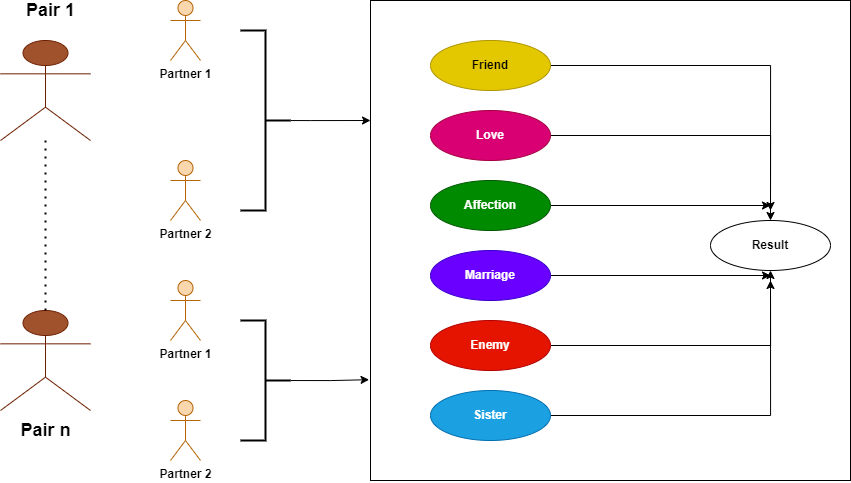

The diagram above was exported from draw.io. Its source (the exported page's mxGraphModel, read from the mxfile embedded in the PNG):
<mxGraphModel dx="1893" dy="571" grid="1" gridSize="10" guides="1" tooltips="1" connect="1" arrows="1" fold="1" page="1" pageScale="1" pageWidth="850" pageHeight="1100" math="0" shadow="0">
  <root>
    <mxCell id="0" />
    <mxCell id="1" parent="0" />
    <mxCell id="lgr95cHhs3K0VO2FDsVn-1" value="" style="whiteSpace=wrap;html=1;aspect=fixed;" vertex="1" parent="1">
      <mxGeometry x="220" y="80" width="480" height="480" as="geometry" />
    </mxCell>
    <mxCell id="lgr95cHhs3K0VO2FDsVn-10" style="edgeStyle=orthogonalEdgeStyle;rounded=0;orthogonalLoop=1;jettySize=auto;html=1;entryX=0.5;entryY=0;entryDx=0;entryDy=0;" edge="1" parent="1" source="lgr95cHhs3K0VO2FDsVn-2" target="lgr95cHhs3K0VO2FDsVn-8">
      <mxGeometry relative="1" as="geometry" />
    </mxCell>
    <mxCell id="lgr95cHhs3K0VO2FDsVn-2" value="&lt;b&gt;Friend&lt;/b&gt;" style="ellipse;whiteSpace=wrap;html=1;fillColor=#e3c800;strokeColor=#B09500;fontColor=#000000;" vertex="1" parent="1">
      <mxGeometry x="280" y="120" width="120" height="50" as="geometry" />
    </mxCell>
    <mxCell id="lgr95cHhs3K0VO2FDsVn-14" style="edgeStyle=orthogonalEdgeStyle;rounded=0;orthogonalLoop=1;jettySize=auto;html=1;entryX=0.5;entryY=1;entryDx=0;entryDy=0;" edge="1" parent="1" source="lgr95cHhs3K0VO2FDsVn-3" target="lgr95cHhs3K0VO2FDsVn-8">
      <mxGeometry relative="1" as="geometry" />
    </mxCell>
    <mxCell id="lgr95cHhs3K0VO2FDsVn-3" value="&lt;b&gt;Sister&lt;/b&gt;" style="ellipse;whiteSpace=wrap;html=1;fillColor=#1ba1e2;fontColor=#ffffff;strokeColor=#006EAF;" vertex="1" parent="1">
      <mxGeometry x="280" y="470" width="120" height="50" as="geometry" />
    </mxCell>
    <mxCell id="lgr95cHhs3K0VO2FDsVn-11" style="edgeStyle=orthogonalEdgeStyle;rounded=0;orthogonalLoop=1;jettySize=auto;html=1;" edge="1" parent="1" source="lgr95cHhs3K0VO2FDsVn-4">
      <mxGeometry relative="1" as="geometry">
        <mxPoint x="620" y="290" as="targetPoint" />
      </mxGeometry>
    </mxCell>
    <mxCell id="lgr95cHhs3K0VO2FDsVn-4" value="&lt;b&gt;Love&lt;/b&gt;" style="ellipse;whiteSpace=wrap;html=1;fillColor=#d80073;strokeColor=#A50040;fontColor=#ffffff;" vertex="1" parent="1">
      <mxGeometry x="280" y="190" width="120" height="50" as="geometry" />
    </mxCell>
    <mxCell id="lgr95cHhs3K0VO2FDsVn-12" style="edgeStyle=orthogonalEdgeStyle;rounded=0;orthogonalLoop=1;jettySize=auto;html=1;" edge="1" parent="1" source="lgr95cHhs3K0VO2FDsVn-5">
      <mxGeometry relative="1" as="geometry">
        <mxPoint x="620" y="285" as="targetPoint" />
      </mxGeometry>
    </mxCell>
    <mxCell id="lgr95cHhs3K0VO2FDsVn-5" value="&lt;b&gt;Affection&lt;/b&gt;" style="ellipse;whiteSpace=wrap;html=1;fillColor=#008a00;strokeColor=#005700;fontColor=#ffffff;" vertex="1" parent="1">
      <mxGeometry x="280" y="260" width="120" height="50" as="geometry" />
    </mxCell>
    <mxCell id="lgr95cHhs3K0VO2FDsVn-16" style="edgeStyle=orthogonalEdgeStyle;rounded=0;orthogonalLoop=1;jettySize=auto;html=1;" edge="1" parent="1" source="lgr95cHhs3K0VO2FDsVn-6">
      <mxGeometry relative="1" as="geometry">
        <mxPoint x="620" y="355" as="targetPoint" />
      </mxGeometry>
    </mxCell>
    <mxCell id="lgr95cHhs3K0VO2FDsVn-6" value="&lt;b&gt;Marriage&lt;/b&gt;" style="ellipse;whiteSpace=wrap;html=1;fillColor=#6a00ff;strokeColor=#3700CC;fontColor=#ffffff;" vertex="1" parent="1">
      <mxGeometry x="280" y="330" width="120" height="50" as="geometry" />
    </mxCell>
    <mxCell id="lgr95cHhs3K0VO2FDsVn-15" style="edgeStyle=orthogonalEdgeStyle;rounded=0;orthogonalLoop=1;jettySize=auto;html=1;" edge="1" parent="1" source="lgr95cHhs3K0VO2FDsVn-7">
      <mxGeometry relative="1" as="geometry">
        <mxPoint x="620" y="360" as="targetPoint" />
      </mxGeometry>
    </mxCell>
    <mxCell id="lgr95cHhs3K0VO2FDsVn-7" value="&lt;b&gt;Enemy&lt;/b&gt;" style="ellipse;whiteSpace=wrap;html=1;fillColor=#e51400;fontColor=#ffffff;strokeColor=#B20000;" vertex="1" parent="1">
      <mxGeometry x="280" y="400" width="120" height="50" as="geometry" />
    </mxCell>
    <mxCell id="lgr95cHhs3K0VO2FDsVn-8" value="&lt;b&gt;Result&lt;/b&gt;" style="ellipse;whiteSpace=wrap;html=1;" vertex="1" parent="1">
      <mxGeometry x="560" y="300" width="120" height="50" as="geometry" />
    </mxCell>
    <mxCell id="lgr95cHhs3K0VO2FDsVn-21" value="&lt;b&gt;Partner 1&lt;/b&gt;" style="shape=umlActor;verticalLabelPosition=bottom;verticalAlign=top;html=1;fillColor=#fad7ac;strokeColor=#b46504;" vertex="1" parent="1">
      <mxGeometry x="20" y="80" width="30" height="60" as="geometry" />
    </mxCell>
    <mxCell id="lgr95cHhs3K0VO2FDsVn-24" value="&lt;b&gt;Partner 2&lt;/b&gt;" style="shape=umlActor;verticalLabelPosition=bottom;verticalAlign=top;html=1;fillColor=#fad7ac;strokeColor=#b46504;" vertex="1" parent="1">
      <mxGeometry x="20" y="240" width="30" height="60" as="geometry" />
    </mxCell>
    <mxCell id="lgr95cHhs3K0VO2FDsVn-30" style="edgeStyle=orthogonalEdgeStyle;rounded=0;orthogonalLoop=1;jettySize=auto;html=1;entryX=0;entryY=0.25;entryDx=0;entryDy=0;" edge="1" parent="1" source="lgr95cHhs3K0VO2FDsVn-29" target="lgr95cHhs3K0VO2FDsVn-1">
      <mxGeometry relative="1" as="geometry">
        <Array as="points">
          <mxPoint x="160" y="200" />
          <mxPoint x="160" y="200" />
        </Array>
      </mxGeometry>
    </mxCell>
    <mxCell id="lgr95cHhs3K0VO2FDsVn-29" value="" style="strokeWidth=2;html=1;shape=mxgraph.flowchart.annotation_2;align=left;labelPosition=right;pointerEvents=1;gradientColor=none;rotation=-180;" vertex="1" parent="1">
      <mxGeometry x="90" y="110" width="50" height="180" as="geometry" />
    </mxCell>
    <mxCell id="lgr95cHhs3K0VO2FDsVn-34" value="&lt;b&gt;Partner 1&lt;/b&gt;" style="shape=umlActor;verticalLabelPosition=bottom;verticalAlign=top;html=1;fillColor=#fad7ac;strokeColor=#b46504;" vertex="1" parent="1">
      <mxGeometry x="20" y="360" width="30" height="60" as="geometry" />
    </mxCell>
    <mxCell id="lgr95cHhs3K0VO2FDsVn-35" value="&lt;b&gt;Partner 2&lt;/b&gt;" style="shape=umlActor;verticalLabelPosition=bottom;verticalAlign=top;html=1;fillColor=#fad7ac;strokeColor=#b46504;" vertex="1" parent="1">
      <mxGeometry x="20" y="480" width="30" height="60" as="geometry" />
    </mxCell>
    <mxCell id="lgr95cHhs3K0VO2FDsVn-37" style="edgeStyle=orthogonalEdgeStyle;rounded=0;orthogonalLoop=1;jettySize=auto;html=1;entryX=-0.003;entryY=0.79;entryDx=0;entryDy=0;entryPerimeter=0;" edge="1" parent="1" source="lgr95cHhs3K0VO2FDsVn-36" target="lgr95cHhs3K0VO2FDsVn-1">
      <mxGeometry relative="1" as="geometry" />
    </mxCell>
    <mxCell id="lgr95cHhs3K0VO2FDsVn-36" value="" style="strokeWidth=2;html=1;shape=mxgraph.flowchart.annotation_2;align=left;labelPosition=right;pointerEvents=1;gradientColor=none;rotation=-180;" vertex="1" parent="1">
      <mxGeometry x="90" y="400" width="50" height="120" as="geometry" />
    </mxCell>
    <mxCell id="lgr95cHhs3K0VO2FDsVn-38" value="&lt;h1&gt;Pair 1&lt;/h1&gt;" style="shape=umlActor;verticalLabelPosition=bottom;verticalAlign=top;html=1;fillColor=#a0522d;strokeColor=#6D1F00;fontColor=#ffffff;" vertex="1" parent="1">
      <mxGeometry x="-150" y="120" width="90" height="100" as="geometry" />
    </mxCell>
    <mxCell id="lgr95cHhs3K0VO2FDsVn-40" value="&lt;h1&gt;Pair n&lt;/h1&gt;" style="shape=umlActor;verticalLabelPosition=bottom;verticalAlign=top;html=1;fillColor=#a0522d;fontColor=#ffffff;strokeColor=#6D1F00;" vertex="1" parent="1">
      <mxGeometry x="-150" y="390" width="90" height="100" as="geometry" />
    </mxCell>
    <mxCell id="lgr95cHhs3K0VO2FDsVn-41" value="" style="endArrow=none;dashed=1;html=1;dashPattern=1 3;strokeWidth=2;rounded=0;exitX=0.5;exitY=0;exitDx=0;exitDy=0;exitPerimeter=0;" edge="1" parent="1" source="lgr95cHhs3K0VO2FDsVn-40" target="lgr95cHhs3K0VO2FDsVn-38">
      <mxGeometry width="50" height="50" relative="1" as="geometry">
        <mxPoint x="-110" y="380" as="sourcePoint" />
        <mxPoint x="-80" y="300" as="targetPoint" />
      </mxGeometry>
    </mxCell>
    <mxCell id="lgr95cHhs3K0VO2FDsVn-42" value="&lt;b&gt;&lt;font style=&quot;font-size: 18px&quot;&gt;Pair 1&lt;/font&gt;&lt;/b&gt;" style="text;html=1;align=center;verticalAlign=middle;resizable=0;points=[];autosize=1;strokeColor=none;fillColor=none;" vertex="1" parent="1">
      <mxGeometry x="-130" y="80" width="60" height="20" as="geometry" />
    </mxCell>
    <mxCell id="lgr95cHhs3K0VO2FDsVn-43" value="&lt;b&gt;&lt;font style=&quot;font-size: 18px&quot;&gt;Pair n&lt;/font&gt;&lt;/b&gt;" style="text;html=1;align=center;verticalAlign=middle;resizable=0;points=[];autosize=1;strokeColor=none;fillColor=none;" vertex="1" parent="1">
      <mxGeometry x="-140" y="500" width="70" height="20" as="geometry" />
    </mxCell>
  </root>
</mxGraphModel>